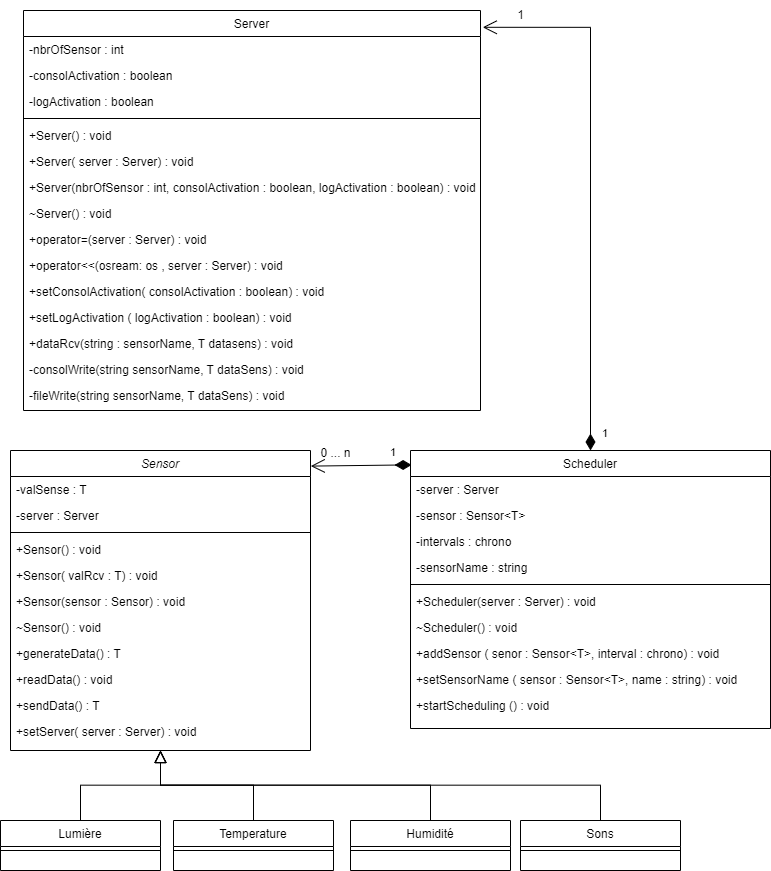

The diagram above was exported from draw.io. Its source (the exported page's mxGraphModel, read from the mxfile embedded in the PNG):
<mxGraphModel dx="1682" dy="2072" grid="1" gridSize="10" guides="1" tooltips="1" connect="1" arrows="1" fold="1" page="1" pageScale="1" pageWidth="827" pageHeight="1169" math="0" shadow="0">
  <root>
    <mxCell id="WIyWlLk6GJQsqaUBKTNV-0" />
    <mxCell id="WIyWlLk6GJQsqaUBKTNV-1" parent="WIyWlLk6GJQsqaUBKTNV-0" />
    <mxCell id="zkfFHV4jXpPFQw0GAbJ--0" value="Sensor" style="swimlane;fontStyle=2;align=center;verticalAlign=top;childLayout=stackLayout;horizontal=1;startSize=26;horizontalStack=0;resizeParent=1;resizeLast=0;collapsible=1;marginBottom=0;rounded=0;shadow=0;strokeWidth=1;" parent="WIyWlLk6GJQsqaUBKTNV-1" vertex="1">
      <mxGeometry x="40" y="-100" width="300" height="300" as="geometry">
        <mxRectangle x="230" y="140" width="160" height="26" as="alternateBounds" />
      </mxGeometry>
    </mxCell>
    <mxCell id="zkfFHV4jXpPFQw0GAbJ--1" value="-valSense : T" style="text;align=left;verticalAlign=top;spacingLeft=4;spacingRight=4;overflow=hidden;rotatable=0;points=[[0,0.5],[1,0.5]];portConstraint=eastwest;" parent="zkfFHV4jXpPFQw0GAbJ--0" vertex="1">
      <mxGeometry y="26" width="300" height="26" as="geometry" />
    </mxCell>
    <mxCell id="zkfFHV4jXpPFQw0GAbJ--2" value="-server : Server" style="text;align=left;verticalAlign=top;spacingLeft=4;spacingRight=4;overflow=hidden;rotatable=0;points=[[0,0.5],[1,0.5]];portConstraint=eastwest;rounded=0;shadow=0;html=0;" parent="zkfFHV4jXpPFQw0GAbJ--0" vertex="1">
      <mxGeometry y="52" width="300" height="26" as="geometry" />
    </mxCell>
    <mxCell id="zkfFHV4jXpPFQw0GAbJ--4" value="" style="line;html=1;strokeWidth=1;align=left;verticalAlign=middle;spacingTop=-1;spacingLeft=3;spacingRight=3;rotatable=0;labelPosition=right;points=[];portConstraint=eastwest;" parent="zkfFHV4jXpPFQw0GAbJ--0" vertex="1">
      <mxGeometry y="78" width="300" height="8" as="geometry" />
    </mxCell>
    <mxCell id="zkfFHV4jXpPFQw0GAbJ--3" value="+Sensor() : void" style="text;align=left;verticalAlign=top;spacingLeft=4;spacingRight=4;overflow=hidden;rotatable=0;points=[[0,0.5],[1,0.5]];portConstraint=eastwest;rounded=0;shadow=0;html=0;" parent="zkfFHV4jXpPFQw0GAbJ--0" vertex="1">
      <mxGeometry y="86" width="300" height="26" as="geometry" />
    </mxCell>
    <mxCell id="zkfFHV4jXpPFQw0GAbJ--5" value="+Sensor( valRcv : T) : void" style="text;align=left;verticalAlign=top;spacingLeft=4;spacingRight=4;overflow=hidden;rotatable=0;points=[[0,0.5],[1,0.5]];portConstraint=eastwest;" parent="zkfFHV4jXpPFQw0GAbJ--0" vertex="1">
      <mxGeometry y="112" width="300" height="26" as="geometry" />
    </mxCell>
    <mxCell id="f5ZQpj-ybyKU9Vvj9bhT-20" value="+Sensor(sensor : Sensor) : void" style="text;align=left;verticalAlign=top;spacingLeft=4;spacingRight=4;overflow=hidden;rotatable=0;points=[[0,0.5],[1,0.5]];portConstraint=eastwest;" parent="zkfFHV4jXpPFQw0GAbJ--0" vertex="1">
      <mxGeometry y="138" width="300" height="26" as="geometry" />
    </mxCell>
    <mxCell id="f5ZQpj-ybyKU9Vvj9bhT-21" value="~Sensor() : void" style="text;align=left;verticalAlign=top;spacingLeft=4;spacingRight=4;overflow=hidden;rotatable=0;points=[[0,0.5],[1,0.5]];portConstraint=eastwest;" parent="zkfFHV4jXpPFQw0GAbJ--0" vertex="1">
      <mxGeometry y="164" width="300" height="26" as="geometry" />
    </mxCell>
    <mxCell id="f5ZQpj-ybyKU9Vvj9bhT-23" value="+generateData() : T" style="text;align=left;verticalAlign=top;spacingLeft=4;spacingRight=4;overflow=hidden;rotatable=0;points=[[0,0.5],[1,0.5]];portConstraint=eastwest;" parent="zkfFHV4jXpPFQw0GAbJ--0" vertex="1">
      <mxGeometry y="190" width="300" height="26" as="geometry" />
    </mxCell>
    <mxCell id="f5ZQpj-ybyKU9Vvj9bhT-24" value="+readData() : void" style="text;align=left;verticalAlign=top;spacingLeft=4;spacingRight=4;overflow=hidden;rotatable=0;points=[[0,0.5],[1,0.5]];portConstraint=eastwest;" parent="zkfFHV4jXpPFQw0GAbJ--0" vertex="1">
      <mxGeometry y="216" width="300" height="26" as="geometry" />
    </mxCell>
    <mxCell id="f5ZQpj-ybyKU9Vvj9bhT-25" value="+sendData() : T" style="text;align=left;verticalAlign=top;spacingLeft=4;spacingRight=4;overflow=hidden;rotatable=0;points=[[0,0.5],[1,0.5]];portConstraint=eastwest;" parent="zkfFHV4jXpPFQw0GAbJ--0" vertex="1">
      <mxGeometry y="242" width="300" height="26" as="geometry" />
    </mxCell>
    <mxCell id="f5ZQpj-ybyKU9Vvj9bhT-26" value="+setServer( server : Server) : void" style="text;align=left;verticalAlign=top;spacingLeft=4;spacingRight=4;overflow=hidden;rotatable=0;points=[[0,0.5],[1,0.5]];portConstraint=eastwest;" parent="zkfFHV4jXpPFQw0GAbJ--0" vertex="1">
      <mxGeometry y="268" width="300" height="26" as="geometry" />
    </mxCell>
    <mxCell id="zkfFHV4jXpPFQw0GAbJ--6" value="Temperature" style="swimlane;fontStyle=0;align=center;verticalAlign=top;childLayout=stackLayout;horizontal=1;startSize=26;horizontalStack=0;resizeParent=1;resizeLast=0;collapsible=1;marginBottom=0;rounded=0;shadow=0;strokeWidth=1;" parent="WIyWlLk6GJQsqaUBKTNV-1" vertex="1">
      <mxGeometry x="203" y="270" width="160" height="50" as="geometry">
        <mxRectangle x="130" y="380" width="160" height="26" as="alternateBounds" />
      </mxGeometry>
    </mxCell>
    <mxCell id="zkfFHV4jXpPFQw0GAbJ--9" value="" style="line;html=1;strokeWidth=1;align=left;verticalAlign=middle;spacingTop=-1;spacingLeft=3;spacingRight=3;rotatable=0;labelPosition=right;points=[];portConstraint=eastwest;" parent="zkfFHV4jXpPFQw0GAbJ--6" vertex="1">
      <mxGeometry y="26" width="160" height="8" as="geometry" />
    </mxCell>
    <mxCell id="zkfFHV4jXpPFQw0GAbJ--12" value="" style="endArrow=block;endSize=10;endFill=0;shadow=0;strokeWidth=1;rounded=0;edgeStyle=elbowEdgeStyle;elbow=vertical;" parent="WIyWlLk6GJQsqaUBKTNV-1" source="zkfFHV4jXpPFQw0GAbJ--6" target="zkfFHV4jXpPFQw0GAbJ--0" edge="1">
      <mxGeometry width="160" relative="1" as="geometry">
        <mxPoint x="200" y="203" as="sourcePoint" />
        <mxPoint x="200" y="203" as="targetPoint" />
      </mxGeometry>
    </mxCell>
    <mxCell id="zkfFHV4jXpPFQw0GAbJ--13" value="Humidité" style="swimlane;fontStyle=0;align=center;verticalAlign=top;childLayout=stackLayout;horizontal=1;startSize=26;horizontalStack=0;resizeParent=1;resizeLast=0;collapsible=1;marginBottom=0;rounded=0;shadow=0;strokeWidth=1;" parent="WIyWlLk6GJQsqaUBKTNV-1" vertex="1">
      <mxGeometry x="380" y="270" width="160" height="50" as="geometry">
        <mxRectangle x="340" y="380" width="170" height="26" as="alternateBounds" />
      </mxGeometry>
    </mxCell>
    <mxCell id="zkfFHV4jXpPFQw0GAbJ--15" value="" style="line;html=1;strokeWidth=1;align=left;verticalAlign=middle;spacingTop=-1;spacingLeft=3;spacingRight=3;rotatable=0;labelPosition=right;points=[];portConstraint=eastwest;" parent="zkfFHV4jXpPFQw0GAbJ--13" vertex="1">
      <mxGeometry y="26" width="160" height="8" as="geometry" />
    </mxCell>
    <mxCell id="zkfFHV4jXpPFQw0GAbJ--16" value="" style="endArrow=block;endSize=10;endFill=0;shadow=0;strokeWidth=1;rounded=0;edgeStyle=elbowEdgeStyle;elbow=vertical;" parent="WIyWlLk6GJQsqaUBKTNV-1" source="zkfFHV4jXpPFQw0GAbJ--13" target="zkfFHV4jXpPFQw0GAbJ--0" edge="1">
      <mxGeometry width="160" relative="1" as="geometry">
        <mxPoint x="210" y="373" as="sourcePoint" />
        <mxPoint x="310" y="271" as="targetPoint" />
      </mxGeometry>
    </mxCell>
    <mxCell id="zkfFHV4jXpPFQw0GAbJ--17" value="Scheduler" style="swimlane;fontStyle=0;align=center;verticalAlign=top;childLayout=stackLayout;horizontal=1;startSize=26;horizontalStack=0;resizeParent=1;resizeLast=0;collapsible=1;marginBottom=0;rounded=0;shadow=0;strokeWidth=1;" parent="WIyWlLk6GJQsqaUBKTNV-1" vertex="1">
      <mxGeometry x="440" y="-100" width="360" height="278" as="geometry">
        <mxRectangle x="550" y="140" width="160" height="26" as="alternateBounds" />
      </mxGeometry>
    </mxCell>
    <mxCell id="zkfFHV4jXpPFQw0GAbJ--18" value="-server : Server" style="text;align=left;verticalAlign=top;spacingLeft=4;spacingRight=4;overflow=hidden;rotatable=0;points=[[0,0.5],[1,0.5]];portConstraint=eastwest;" parent="zkfFHV4jXpPFQw0GAbJ--17" vertex="1">
      <mxGeometry y="26" width="360" height="26" as="geometry" />
    </mxCell>
    <mxCell id="zkfFHV4jXpPFQw0GAbJ--19" value="-sensor : Sensor&lt;T&gt;" style="text;align=left;verticalAlign=top;spacingLeft=4;spacingRight=4;overflow=hidden;rotatable=0;points=[[0,0.5],[1,0.5]];portConstraint=eastwest;rounded=0;shadow=0;html=0;" parent="zkfFHV4jXpPFQw0GAbJ--17" vertex="1">
      <mxGeometry y="52" width="360" height="26" as="geometry" />
    </mxCell>
    <mxCell id="zkfFHV4jXpPFQw0GAbJ--20" value="-intervals : chrono" style="text;align=left;verticalAlign=top;spacingLeft=4;spacingRight=4;overflow=hidden;rotatable=0;points=[[0,0.5],[1,0.5]];portConstraint=eastwest;rounded=0;shadow=0;html=0;" parent="zkfFHV4jXpPFQw0GAbJ--17" vertex="1">
      <mxGeometry y="78" width="360" height="26" as="geometry" />
    </mxCell>
    <mxCell id="zkfFHV4jXpPFQw0GAbJ--21" value="-sensorName : string" style="text;align=left;verticalAlign=top;spacingLeft=4;spacingRight=4;overflow=hidden;rotatable=0;points=[[0,0.5],[1,0.5]];portConstraint=eastwest;rounded=0;shadow=0;html=0;" parent="zkfFHV4jXpPFQw0GAbJ--17" vertex="1">
      <mxGeometry y="104" width="360" height="26" as="geometry" />
    </mxCell>
    <mxCell id="zkfFHV4jXpPFQw0GAbJ--23" value="" style="line;html=1;strokeWidth=1;align=left;verticalAlign=middle;spacingTop=-1;spacingLeft=3;spacingRight=3;rotatable=0;labelPosition=right;points=[];portConstraint=eastwest;" parent="zkfFHV4jXpPFQw0GAbJ--17" vertex="1">
      <mxGeometry y="130" width="360" height="8" as="geometry" />
    </mxCell>
    <mxCell id="zkfFHV4jXpPFQw0GAbJ--24" value="+Scheduler(server : Server) : void" style="text;align=left;verticalAlign=top;spacingLeft=4;spacingRight=4;overflow=hidden;rotatable=0;points=[[0,0.5],[1,0.5]];portConstraint=eastwest;" parent="zkfFHV4jXpPFQw0GAbJ--17" vertex="1">
      <mxGeometry y="138" width="360" height="26" as="geometry" />
    </mxCell>
    <mxCell id="zkfFHV4jXpPFQw0GAbJ--22" value="~Scheduler() : void" style="text;align=left;verticalAlign=top;spacingLeft=4;spacingRight=4;overflow=hidden;rotatable=0;points=[[0,0.5],[1,0.5]];portConstraint=eastwest;rounded=0;shadow=0;html=0;" parent="zkfFHV4jXpPFQw0GAbJ--17" vertex="1">
      <mxGeometry y="164" width="360" height="26" as="geometry" />
    </mxCell>
    <mxCell id="zkfFHV4jXpPFQw0GAbJ--25" value="+addSensor ( senor : Sensor&lt;T&gt;, interval : chrono) : void" style="text;align=left;verticalAlign=top;spacingLeft=4;spacingRight=4;overflow=hidden;rotatable=0;points=[[0,0.5],[1,0.5]];portConstraint=eastwest;" parent="zkfFHV4jXpPFQw0GAbJ--17" vertex="1">
      <mxGeometry y="190" width="360" height="26" as="geometry" />
    </mxCell>
    <mxCell id="f5ZQpj-ybyKU9Vvj9bhT-18" value="+setSensorName ( sensor : Sensor&lt;T&gt;, name : string) : void" style="text;align=left;verticalAlign=top;spacingLeft=4;spacingRight=4;overflow=hidden;rotatable=0;points=[[0,0.5],[1,0.5]];portConstraint=eastwest;" parent="zkfFHV4jXpPFQw0GAbJ--17" vertex="1">
      <mxGeometry y="216" width="360" height="26" as="geometry" />
    </mxCell>
    <mxCell id="f5ZQpj-ybyKU9Vvj9bhT-19" value="+startScheduling () : void" style="text;align=left;verticalAlign=top;spacingLeft=4;spacingRight=4;overflow=hidden;rotatable=0;points=[[0,0.5],[1,0.5]];portConstraint=eastwest;" parent="zkfFHV4jXpPFQw0GAbJ--17" vertex="1">
      <mxGeometry y="242" width="360" height="26" as="geometry" />
    </mxCell>
    <mxCell id="f5ZQpj-ybyKU9Vvj9bhT-0" value="Server" style="swimlane;fontStyle=0;align=center;verticalAlign=top;childLayout=stackLayout;horizontal=1;startSize=26;horizontalStack=0;resizeParent=1;resizeLast=0;collapsible=1;marginBottom=0;rounded=0;shadow=0;strokeWidth=1;" parent="WIyWlLk6GJQsqaUBKTNV-1" vertex="1">
      <mxGeometry x="53" y="-540" width="457" height="400" as="geometry">
        <mxRectangle x="550" y="140" width="160" height="26" as="alternateBounds" />
      </mxGeometry>
    </mxCell>
    <mxCell id="f5ZQpj-ybyKU9Vvj9bhT-1" value="-nbrOfSensor : int&#10;" style="text;align=left;verticalAlign=top;spacingLeft=4;spacingRight=4;overflow=hidden;rotatable=0;points=[[0,0.5],[1,0.5]];portConstraint=eastwest;" parent="f5ZQpj-ybyKU9Vvj9bhT-0" vertex="1">
      <mxGeometry y="26" width="457" height="26" as="geometry" />
    </mxCell>
    <mxCell id="f5ZQpj-ybyKU9Vvj9bhT-2" value="-consolActivation : boolean" style="text;align=left;verticalAlign=top;spacingLeft=4;spacingRight=4;overflow=hidden;rotatable=0;points=[[0,0.5],[1,0.5]];portConstraint=eastwest;rounded=0;shadow=0;html=0;" parent="f5ZQpj-ybyKU9Vvj9bhT-0" vertex="1">
      <mxGeometry y="52" width="457" height="26" as="geometry" />
    </mxCell>
    <mxCell id="f5ZQpj-ybyKU9Vvj9bhT-3" value="-logActivation : boolean" style="text;align=left;verticalAlign=top;spacingLeft=4;spacingRight=4;overflow=hidden;rotatable=0;points=[[0,0.5],[1,0.5]];portConstraint=eastwest;rounded=0;shadow=0;html=0;" parent="f5ZQpj-ybyKU9Vvj9bhT-0" vertex="1">
      <mxGeometry y="78" width="457" height="26" as="geometry" />
    </mxCell>
    <mxCell id="f5ZQpj-ybyKU9Vvj9bhT-6" value="" style="line;html=1;strokeWidth=1;align=left;verticalAlign=middle;spacingTop=-1;spacingLeft=3;spacingRight=3;rotatable=0;labelPosition=right;points=[];portConstraint=eastwest;" parent="f5ZQpj-ybyKU9Vvj9bhT-0" vertex="1">
      <mxGeometry y="104" width="457" height="8" as="geometry" />
    </mxCell>
    <mxCell id="f5ZQpj-ybyKU9Vvj9bhT-7" value="+Server() : void" style="text;align=left;verticalAlign=top;spacingLeft=4;spacingRight=4;overflow=hidden;rotatable=0;points=[[0,0.5],[1,0.5]];portConstraint=eastwest;" parent="f5ZQpj-ybyKU9Vvj9bhT-0" vertex="1">
      <mxGeometry y="112" width="457" height="26" as="geometry" />
    </mxCell>
    <mxCell id="f5ZQpj-ybyKU9Vvj9bhT-8" value="+Server( server : Server) : void&#10;" style="text;align=left;verticalAlign=top;spacingLeft=4;spacingRight=4;overflow=hidden;rotatable=0;points=[[0,0.5],[1,0.5]];portConstraint=eastwest;" parent="f5ZQpj-ybyKU9Vvj9bhT-0" vertex="1">
      <mxGeometry y="138" width="457" height="26" as="geometry" />
    </mxCell>
    <mxCell id="f5ZQpj-ybyKU9Vvj9bhT-11" value="+Server(nbrOfSensor : int, consolActivation : boolean, logActivation : boolean) : void" style="text;align=left;verticalAlign=top;spacingLeft=4;spacingRight=4;overflow=hidden;rotatable=0;points=[[0,0.5],[1,0.5]];portConstraint=eastwest;" parent="f5ZQpj-ybyKU9Vvj9bhT-0" vertex="1">
      <mxGeometry y="164" width="457" height="26" as="geometry" />
    </mxCell>
    <mxCell id="f5ZQpj-ybyKU9Vvj9bhT-12" value="~Server() : void" style="text;align=left;verticalAlign=top;spacingLeft=4;spacingRight=4;overflow=hidden;rotatable=0;points=[[0,0.5],[1,0.5]];portConstraint=eastwest;" parent="f5ZQpj-ybyKU9Vvj9bhT-0" vertex="1">
      <mxGeometry y="190" width="457" height="26" as="geometry" />
    </mxCell>
    <mxCell id="f5ZQpj-ybyKU9Vvj9bhT-13" value="+operator=(server : Server) : void" style="text;align=left;verticalAlign=top;spacingLeft=4;spacingRight=4;overflow=hidden;rotatable=0;points=[[0,0.5],[1,0.5]];portConstraint=eastwest;" parent="f5ZQpj-ybyKU9Vvj9bhT-0" vertex="1">
      <mxGeometry y="216" width="457" height="26" as="geometry" />
    </mxCell>
    <mxCell id="f5ZQpj-ybyKU9Vvj9bhT-14" value="+operator&lt;&lt;(osream: os , server : Server) : void" style="text;align=left;verticalAlign=top;spacingLeft=4;spacingRight=4;overflow=hidden;rotatable=0;points=[[0,0.5],[1,0.5]];portConstraint=eastwest;" parent="f5ZQpj-ybyKU9Vvj9bhT-0" vertex="1">
      <mxGeometry y="242" width="457" height="26" as="geometry" />
    </mxCell>
    <mxCell id="f5ZQpj-ybyKU9Vvj9bhT-15" value="+setConsolActivation( consolActivation : boolean) : void" style="text;align=left;verticalAlign=top;spacingLeft=4;spacingRight=4;overflow=hidden;rotatable=0;points=[[0,0.5],[1,0.5]];portConstraint=eastwest;" parent="f5ZQpj-ybyKU9Vvj9bhT-0" vertex="1">
      <mxGeometry y="268" width="457" height="26" as="geometry" />
    </mxCell>
    <mxCell id="f5ZQpj-ybyKU9Vvj9bhT-16" value="+setLogActivation ( logActivation : boolean) : void" style="text;align=left;verticalAlign=top;spacingLeft=4;spacingRight=4;overflow=hidden;rotatable=0;points=[[0,0.5],[1,0.5]];portConstraint=eastwest;" parent="f5ZQpj-ybyKU9Vvj9bhT-0" vertex="1">
      <mxGeometry y="294" width="457" height="26" as="geometry" />
    </mxCell>
    <mxCell id="f5ZQpj-ybyKU9Vvj9bhT-17" value="+dataRcv(string : sensorName, T datasens) : void" style="text;align=left;verticalAlign=top;spacingLeft=4;spacingRight=4;overflow=hidden;rotatable=0;points=[[0,0.5],[1,0.5]];portConstraint=eastwest;" parent="f5ZQpj-ybyKU9Vvj9bhT-0" vertex="1">
      <mxGeometry y="320" width="457" height="26" as="geometry" />
    </mxCell>
    <mxCell id="f5ZQpj-ybyKU9Vvj9bhT-4" value="-consolWrite(string sensorName, T dataSens) : void " style="text;align=left;verticalAlign=top;spacingLeft=4;spacingRight=4;overflow=hidden;rotatable=0;points=[[0,0.5],[1,0.5]];portConstraint=eastwest;rounded=0;shadow=0;html=0;" parent="f5ZQpj-ybyKU9Vvj9bhT-0" vertex="1">
      <mxGeometry y="346" width="457" height="26" as="geometry" />
    </mxCell>
    <mxCell id="f5ZQpj-ybyKU9Vvj9bhT-5" value="-fileWrite(string sensorName, T dataSens) : void" style="text;align=left;verticalAlign=top;spacingLeft=4;spacingRight=4;overflow=hidden;rotatable=0;points=[[0,0.5],[1,0.5]];portConstraint=eastwest;rounded=0;shadow=0;html=0;" parent="f5ZQpj-ybyKU9Vvj9bhT-0" vertex="1">
      <mxGeometry y="372" width="457" height="26" as="geometry" />
    </mxCell>
    <mxCell id="f5ZQpj-ybyKU9Vvj9bhT-9" value="" style="resizable=0;align=right;verticalAlign=bottom;labelBackgroundColor=none;fontSize=12;" parent="WIyWlLk6GJQsqaUBKTNV-1" connectable="0" vertex="1">
      <mxGeometry x="213" y="-68" as="geometry" />
    </mxCell>
    <mxCell id="f5ZQpj-ybyKU9Vvj9bhT-30" value="1" style="endArrow=open;html=1;endSize=12;startArrow=diamondThin;startSize=14;startFill=1;edgeStyle=orthogonalEdgeStyle;align=left;verticalAlign=bottom;rounded=0;exitX=0.5;exitY=0;exitDx=0;exitDy=0;entryX=1.005;entryY=0.042;entryDx=0;entryDy=0;entryPerimeter=0;" parent="WIyWlLk6GJQsqaUBKTNV-1" source="zkfFHV4jXpPFQw0GAbJ--17" target="f5ZQpj-ybyKU9Vvj9bhT-0" edge="1">
      <mxGeometry x="-0.9663" y="-10" relative="1" as="geometry">
        <mxPoint x="450" y="-90" as="sourcePoint" />
        <mxPoint x="610" y="-90" as="targetPoint" />
        <Array as="points">
          <mxPoint x="620" y="-523" />
        </Array>
        <mxPoint as="offset" />
      </mxGeometry>
    </mxCell>
    <mxCell id="f5ZQpj-ybyKU9Vvj9bhT-31" value="1" style="text;html=1;align=center;verticalAlign=middle;resizable=0;points=[];autosize=1;strokeColor=none;fillColor=none;" parent="WIyWlLk6GJQsqaUBKTNV-1" vertex="1">
      <mxGeometry x="535" y="-550" width="30" height="30" as="geometry" />
    </mxCell>
    <mxCell id="f5ZQpj-ybyKU9Vvj9bhT-33" value="1" style="endArrow=open;html=1;endSize=12;startArrow=diamondThin;startSize=14;startFill=1;edgeStyle=orthogonalEdgeStyle;align=left;verticalAlign=bottom;rounded=0;entryX=1.001;entryY=0.052;entryDx=0;entryDy=0;entryPerimeter=0;exitX=0.003;exitY=0.052;exitDx=0;exitDy=0;exitPerimeter=0;" parent="WIyWlLk6GJQsqaUBKTNV-1" source="zkfFHV4jXpPFQw0GAbJ--17" target="zkfFHV4jXpPFQw0GAbJ--0" edge="1">
      <mxGeometry x="-0.5411" y="-4" relative="1" as="geometry">
        <mxPoint x="590" y="-53.7" as="sourcePoint" />
        <mxPoint x="353.29999999999984" y="-209.99999999999994" as="targetPoint" />
        <mxPoint as="offset" />
        <Array as="points">
          <mxPoint x="430" y="-86" />
          <mxPoint x="430" y="-84" />
        </Array>
      </mxGeometry>
    </mxCell>
    <mxCell id="f5ZQpj-ybyKU9Vvj9bhT-34" value="0 ... n" style="text;html=1;align=center;verticalAlign=middle;resizable=0;points=[];autosize=1;strokeColor=none;fillColor=none;" parent="WIyWlLk6GJQsqaUBKTNV-1" vertex="1">
      <mxGeometry x="340" y="-112" width="50" height="30" as="geometry" />
    </mxCell>
    <mxCell id="f5ZQpj-ybyKU9Vvj9bhT-35" value="Lumière" style="swimlane;fontStyle=0;align=center;verticalAlign=top;childLayout=stackLayout;horizontal=1;startSize=26;horizontalStack=0;resizeParent=1;resizeLast=0;collapsible=1;marginBottom=0;rounded=0;shadow=0;strokeWidth=1;" parent="WIyWlLk6GJQsqaUBKTNV-1" vertex="1">
      <mxGeometry x="30" y="270" width="160" height="50" as="geometry">
        <mxRectangle x="130" y="380" width="160" height="26" as="alternateBounds" />
      </mxGeometry>
    </mxCell>
    <mxCell id="f5ZQpj-ybyKU9Vvj9bhT-36" value="" style="line;html=1;strokeWidth=1;align=left;verticalAlign=middle;spacingTop=-1;spacingLeft=3;spacingRight=3;rotatable=0;labelPosition=right;points=[];portConstraint=eastwest;" parent="f5ZQpj-ybyKU9Vvj9bhT-35" vertex="1">
      <mxGeometry y="26" width="160" height="8" as="geometry" />
    </mxCell>
    <mxCell id="f5ZQpj-ybyKU9Vvj9bhT-37" value="Sons" style="swimlane;fontStyle=0;align=center;verticalAlign=top;childLayout=stackLayout;horizontal=1;startSize=26;horizontalStack=0;resizeParent=1;resizeLast=0;collapsible=1;marginBottom=0;rounded=0;shadow=0;strokeWidth=1;" parent="WIyWlLk6GJQsqaUBKTNV-1" vertex="1">
      <mxGeometry x="550" y="270" width="160" height="50" as="geometry">
        <mxRectangle x="340" y="380" width="170" height="26" as="alternateBounds" />
      </mxGeometry>
    </mxCell>
    <mxCell id="f5ZQpj-ybyKU9Vvj9bhT-38" value="" style="line;html=1;strokeWidth=1;align=left;verticalAlign=middle;spacingTop=-1;spacingLeft=3;spacingRight=3;rotatable=0;labelPosition=right;points=[];portConstraint=eastwest;" parent="f5ZQpj-ybyKU9Vvj9bhT-37" vertex="1">
      <mxGeometry y="26" width="160" height="8" as="geometry" />
    </mxCell>
    <mxCell id="f5ZQpj-ybyKU9Vvj9bhT-40" value="" style="endArrow=block;endSize=10;endFill=0;shadow=0;strokeWidth=1;rounded=0;edgeStyle=elbowEdgeStyle;elbow=vertical;exitX=0.5;exitY=0;exitDx=0;exitDy=0;" parent="WIyWlLk6GJQsqaUBKTNV-1" source="f5ZQpj-ybyKU9Vvj9bhT-35" edge="1">
      <mxGeometry width="160" relative="1" as="geometry">
        <mxPoint x="143" y="280" as="sourcePoint" />
        <mxPoint x="190" y="200" as="targetPoint" />
      </mxGeometry>
    </mxCell>
    <mxCell id="f5ZQpj-ybyKU9Vvj9bhT-41" value="" style="endArrow=block;endSize=10;endFill=0;shadow=0;strokeWidth=1;rounded=0;edgeStyle=elbowEdgeStyle;elbow=vertical;exitX=0.5;exitY=0;exitDx=0;exitDy=0;" parent="WIyWlLk6GJQsqaUBKTNV-1" source="f5ZQpj-ybyKU9Vvj9bhT-37" edge="1">
      <mxGeometry width="160" relative="1" as="geometry">
        <mxPoint x="153" y="290" as="sourcePoint" />
        <mxPoint x="190" y="200" as="targetPoint" />
      </mxGeometry>
    </mxCell>
  </root>
</mxGraphModel>